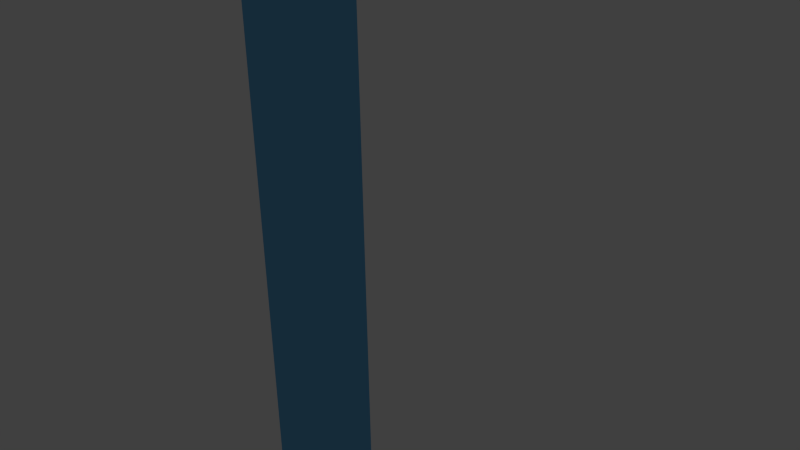 # Source: water.blend  (saved by Blender 2.66.0; exported with 4.5.12 LTS)
import bpy
from mathutils import Matrix  # noqa: F401  (used for matrix-valued properties, if any)

bpy.ops.wm.read_factory_settings(use_empty=True)
scene = bpy.context.scene
scene.name = 'Scene'

# ---- collections
col_collection_1 = bpy.data.collections.new('Collection 1'); scene.collection.children.link(col_collection_1)

# ---- materials (node trees are filled in below, after node groups)
mat_material = bpy.data.materials.new('Material')
mat_material.alpha_threshold = 0.0
mat_material.use_transparent_shadow = False
mat_material.diffuse_color = (0.1451, 0.469, 0.8, 1.0)
mat_material.roughness = 0.5
mat_material.line_color = (0.0, 0.0, 0.0, 0.505)

# ---- material node trees

# ---- world
world_world = bpy.data.worlds.new('World'); scene.world = world_world
world_world.color = (0.05088, 0.05088, 0.05088)
world_world.use_sun_shadow = False
world_world.sun_shadow_jitter_overblur = 0.0
world_world.cycles.sampling_method = 'MANUAL'
world_world.cycles.sample_map_resolution = 256

# ---- cameras
cam_camera = bpy.data.cameras.new('Camera')
cam_camera.clip_end = 100.0
cam_camera.lens = 35.0
cam_camera.sensor_width = 32.0
cam_camera.sensor_height = 18.0
cam_camera.ortho_scale = 7.314
cam_camera.dof.focus_distance = 0.0
cam_camera.dof.aperture_fstop = 128.0

# ---- lights
light_lamp = bpy.data.lights.new('Lamp', 'POINT')
light_lamp.transmission_factor = 0.0
light_lamp.cutoff_distance = 30.0
light_lamp.energy = 100.0
light_lamp.shadow_buffer_clip_start = 1.001
light_lamp.shadow_soft_size = 0.1
light_lamp.shadow_maximum_resolution = 0.006
light_lamp.use_absolute_resolution = True
light_lamp.cycles.use_multiple_importance_sampling = False

# ---- meshes
me_cube = bpy.data.meshes.new('Cube')
me_cube.from_pydata([(1.0, -1.0, -1.0), (-1.0, -1.0, -1.0), (1.0, -1.0, 0.9699), (-1.0, -1.0, 0.9699), (-5.364e-07, -1.0, 0.9699), (-0.5, -1.0, 1.0), (0.5, -1.0, 1.0)], [], [(0, 2, 6, 4, 5, 3, 1)])
me_cube.materials.append(mat_material)
me_cube.use_remesh_preserve_volume = False
me_cube.use_remesh_preserve_attributes = False
me_cube.use_mirror_vertex_groups = False
me_cube.update()

# ---- objects
ob_cube = bpy.data.objects.new('Cube', me_cube)
ob_lamp = bpy.data.objects.new('Lamp', light_lamp)
ob_camera = bpy.data.objects.new('Camera', cam_camera)

# ---- transforms, parenting, visibility, modifiers, constraints
ob_cube.location = (0.0, 0.0, 0.0)
ob_cube.scale = (1.0, 1.0, 33.18)
ob_cube.lock_rotations_4d = False
ob_cube.empty_display_type = 'ARROWS'
ob_cube.lineart.crease_threshold = 0.0
_vg = ob_cube.vertex_groups.new(name='water')
ob_lamp.location = (4.076, 1.005, 5.904)
ob_lamp.rotation_euler = (0.6503, 0.05522, 1.866)
ob_lamp.lock_rotations_4d = False
ob_lamp.empty_display_type = 'ARROWS'
ob_lamp.color = (0.0, 0.0, 0.0, 0.0)
ob_lamp.lineart.crease_threshold = 0.0
ob_camera.location = (7.481, -6.508, 5.344)
ob_camera.rotation_euler = (1.109, 0.01082, 0.8149)
ob_camera.lock_rotations_4d = False
ob_camera.empty_display_type = 'ARROWS'
ob_camera.color = (0.0, 0.0, 0.0, 0.0)
ob_camera.display_type = 'WIRE'
ob_camera.lineart.crease_threshold = 0.0

# ---- collection membership
col_collection_1.objects.link(ob_cube)
col_collection_1.objects.link(ob_lamp)
col_collection_1.objects.link(ob_camera)

# ---- scene / render settings (as saved in the file)
scene.camera = ob_camera
scene.frame_start = 1; scene.frame_end = 250; scene.frame_set(1)
scene.render.engine = 'BLENDER_EEVEE_NEXT'
scene.render.image_settings.color_mode = 'RGB'
scene.render.image_settings.compression = 90
scene.render.resolution_percentage = 50
scene.render.dither_intensity = 0.0
scene.render.bake_margin = 2
scene.cycles.use_denoising = False
scene.cycles.samples = 10
scene.cycles.sampling_pattern = 'TABULATED_SOBOL'
scene.cycles.light_sampling_threshold = 0.0
scene.cycles.use_adaptive_sampling = False
scene.cycles.use_light_tree = False
scene.cycles.blur_glossy = 0.0
scene.cycles.volume_bounces = 1
scene.cycles.pixel_filter_type = 'GAUSSIAN'
scene.cycles.sample_clamp_indirect = 0.0
scene.view_settings.view_transform = 'Standard'
bpy.context.view_layer.update()
